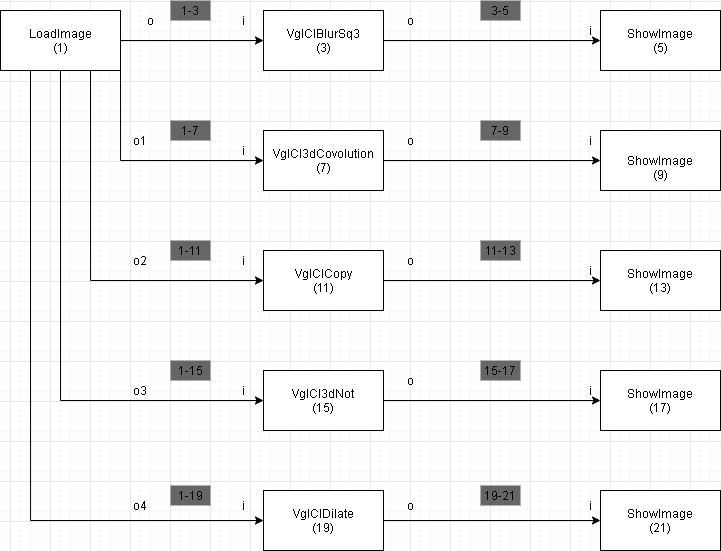

The diagram above was exported from draw.io. Its source (the exported page's mxGraphModel, read from the mxfile embedded in the PNG):
<mxGraphModel dx="973" dy="532" grid="1" gridSize="10" guides="1" tooltips="1" connect="1" arrows="1" fold="1" page="1" pageScale="1" pageWidth="827" pageHeight="1169" math="0" shadow="0">
  <root>
    <mxCell id="gvkWQrnBeUVj6uK4vI3e-0" />
    <mxCell id="gvkWQrnBeUVj6uK4vI3e-1" parent="gvkWQrnBeUVj6uK4vI3e-0" />
    <mxCell id="gvkWQrnBeUVj6uK4vI3e-14" style="edgeStyle=orthogonalEdgeStyle;rounded=0;orthogonalLoop=1;jettySize=auto;html=1;exitX=1;exitY=0.5;exitDx=0;exitDy=0;" edge="1" parent="gvkWQrnBeUVj6uK4vI3e-1" source="gvkWQrnBeUVj6uK4vI3e-2" target="gvkWQrnBeUVj6uK4vI3e-3">
      <mxGeometry relative="1" as="geometry" />
    </mxCell>
    <mxCell id="gvkWQrnBeUVj6uK4vI3e-20" style="edgeStyle=orthogonalEdgeStyle;rounded=0;orthogonalLoop=1;jettySize=auto;html=1;exitX=1;exitY=1;exitDx=0;exitDy=0;entryX=0;entryY=0.5;entryDx=0;entryDy=0;" edge="1" parent="gvkWQrnBeUVj6uK4vI3e-1" source="gvkWQrnBeUVj6uK4vI3e-2" target="gvkWQrnBeUVj6uK4vI3e-4">
      <mxGeometry relative="1" as="geometry" />
    </mxCell>
    <mxCell id="gvkWQrnBeUVj6uK4vI3e-21" style="edgeStyle=orthogonalEdgeStyle;rounded=0;orthogonalLoop=1;jettySize=auto;html=1;exitX=0.75;exitY=1;exitDx=0;exitDy=0;entryX=0;entryY=0.5;entryDx=0;entryDy=0;" edge="1" parent="gvkWQrnBeUVj6uK4vI3e-1" source="gvkWQrnBeUVj6uK4vI3e-2" target="gvkWQrnBeUVj6uK4vI3e-5">
      <mxGeometry relative="1" as="geometry" />
    </mxCell>
    <mxCell id="gvkWQrnBeUVj6uK4vI3e-22" style="edgeStyle=orthogonalEdgeStyle;rounded=0;orthogonalLoop=1;jettySize=auto;html=1;exitX=0.5;exitY=1;exitDx=0;exitDy=0;entryX=0;entryY=0.5;entryDx=0;entryDy=0;" edge="1" parent="gvkWQrnBeUVj6uK4vI3e-1" source="gvkWQrnBeUVj6uK4vI3e-2" target="gvkWQrnBeUVj6uK4vI3e-9">
      <mxGeometry relative="1" as="geometry" />
    </mxCell>
    <mxCell id="gvkWQrnBeUVj6uK4vI3e-23" style="edgeStyle=orthogonalEdgeStyle;rounded=0;orthogonalLoop=1;jettySize=auto;html=1;exitX=0.25;exitY=1;exitDx=0;exitDy=0;entryX=0;entryY=0.5;entryDx=0;entryDy=0;" edge="1" parent="gvkWQrnBeUVj6uK4vI3e-1" source="gvkWQrnBeUVj6uK4vI3e-2" target="gvkWQrnBeUVj6uK4vI3e-11">
      <mxGeometry relative="1" as="geometry" />
    </mxCell>
    <mxCell id="gvkWQrnBeUVj6uK4vI3e-2" value="LoadImage&lt;br&gt;(1)" style="rounded=0;whiteSpace=wrap;html=1;" vertex="1" parent="gvkWQrnBeUVj6uK4vI3e-1">
      <mxGeometry x="30" y="90" width="120" height="60" as="geometry" />
    </mxCell>
    <mxCell id="gvkWQrnBeUVj6uK4vI3e-15" style="edgeStyle=orthogonalEdgeStyle;rounded=0;orthogonalLoop=1;jettySize=auto;html=1;exitX=1;exitY=0.5;exitDx=0;exitDy=0;entryX=0;entryY=0.5;entryDx=0;entryDy=0;" edge="1" parent="gvkWQrnBeUVj6uK4vI3e-1" source="gvkWQrnBeUVj6uK4vI3e-3" target="gvkWQrnBeUVj6uK4vI3e-6">
      <mxGeometry relative="1" as="geometry" />
    </mxCell>
    <mxCell id="gvkWQrnBeUVj6uK4vI3e-3" value="VglClBlurSq3&lt;br&gt;(3)" style="rounded=0;whiteSpace=wrap;html=1;" vertex="1" parent="gvkWQrnBeUVj6uK4vI3e-1">
      <mxGeometry x="293" y="90" width="120" height="60" as="geometry" />
    </mxCell>
    <mxCell id="gvkWQrnBeUVj6uK4vI3e-16" style="edgeStyle=orthogonalEdgeStyle;rounded=0;orthogonalLoop=1;jettySize=auto;html=1;exitX=1;exitY=0.5;exitDx=0;exitDy=0;entryX=0;entryY=0.5;entryDx=0;entryDy=0;" edge="1" parent="gvkWQrnBeUVj6uK4vI3e-1" source="gvkWQrnBeUVj6uK4vI3e-4" target="gvkWQrnBeUVj6uK4vI3e-7">
      <mxGeometry relative="1" as="geometry" />
    </mxCell>
    <mxCell id="gvkWQrnBeUVj6uK4vI3e-4" value="VglCl3dCovolution&lt;br&gt;(7)" style="rounded=0;whiteSpace=wrap;html=1;" vertex="1" parent="gvkWQrnBeUVj6uK4vI3e-1">
      <mxGeometry x="293" y="210" width="120" height="60" as="geometry" />
    </mxCell>
    <mxCell id="gvkWQrnBeUVj6uK4vI3e-17" style="edgeStyle=orthogonalEdgeStyle;rounded=0;orthogonalLoop=1;jettySize=auto;html=1;exitX=1;exitY=0.5;exitDx=0;exitDy=0;entryX=0;entryY=0.5;entryDx=0;entryDy=0;" edge="1" parent="gvkWQrnBeUVj6uK4vI3e-1" source="gvkWQrnBeUVj6uK4vI3e-5" target="gvkWQrnBeUVj6uK4vI3e-8">
      <mxGeometry relative="1" as="geometry" />
    </mxCell>
    <mxCell id="gvkWQrnBeUVj6uK4vI3e-5" value="VglClCopy&lt;br&gt;(11)" style="rounded=0;whiteSpace=wrap;html=1;" vertex="1" parent="gvkWQrnBeUVj6uK4vI3e-1">
      <mxGeometry x="293" y="330" width="120" height="60" as="geometry" />
    </mxCell>
    <mxCell id="gvkWQrnBeUVj6uK4vI3e-6" value="ShowImage&lt;br&gt;(5)" style="rounded=0;whiteSpace=wrap;html=1;" vertex="1" parent="gvkWQrnBeUVj6uK4vI3e-1">
      <mxGeometry x="630" y="90" width="120" height="60" as="geometry" />
    </mxCell>
    <mxCell id="gvkWQrnBeUVj6uK4vI3e-7" value="&lt;br&gt;ShowImage&lt;br&gt;(9)" style="rounded=0;whiteSpace=wrap;html=1;" vertex="1" parent="gvkWQrnBeUVj6uK4vI3e-1">
      <mxGeometry x="630" y="210" width="120" height="60" as="geometry" />
    </mxCell>
    <mxCell id="gvkWQrnBeUVj6uK4vI3e-8" value="ShowImage&lt;br&gt;(13)" style="rounded=0;whiteSpace=wrap;html=1;" vertex="1" parent="gvkWQrnBeUVj6uK4vI3e-1">
      <mxGeometry x="630" y="330" width="120" height="60" as="geometry" />
    </mxCell>
    <mxCell id="gvkWQrnBeUVj6uK4vI3e-18" style="edgeStyle=orthogonalEdgeStyle;rounded=0;orthogonalLoop=1;jettySize=auto;html=1;exitX=1;exitY=0.5;exitDx=0;exitDy=0;entryX=0;entryY=0.5;entryDx=0;entryDy=0;" edge="1" parent="gvkWQrnBeUVj6uK4vI3e-1" source="gvkWQrnBeUVj6uK4vI3e-9" target="gvkWQrnBeUVj6uK4vI3e-10">
      <mxGeometry relative="1" as="geometry" />
    </mxCell>
    <mxCell id="gvkWQrnBeUVj6uK4vI3e-9" value="VglCl3dNot&lt;br&gt;(15)" style="rounded=0;whiteSpace=wrap;html=1;" vertex="1" parent="gvkWQrnBeUVj6uK4vI3e-1">
      <mxGeometry x="293" y="450" width="120" height="60" as="geometry" />
    </mxCell>
    <mxCell id="gvkWQrnBeUVj6uK4vI3e-10" value="ShowImage&lt;br&gt;(17)" style="rounded=0;whiteSpace=wrap;html=1;" vertex="1" parent="gvkWQrnBeUVj6uK4vI3e-1">
      <mxGeometry x="630" y="450" width="120" height="60" as="geometry" />
    </mxCell>
    <mxCell id="gvkWQrnBeUVj6uK4vI3e-19" style="edgeStyle=orthogonalEdgeStyle;rounded=0;orthogonalLoop=1;jettySize=auto;html=1;exitX=1;exitY=0.5;exitDx=0;exitDy=0;" edge="1" parent="gvkWQrnBeUVj6uK4vI3e-1" source="gvkWQrnBeUVj6uK4vI3e-11" target="gvkWQrnBeUVj6uK4vI3e-12">
      <mxGeometry relative="1" as="geometry" />
    </mxCell>
    <mxCell id="gvkWQrnBeUVj6uK4vI3e-11" value="VglClDilate&lt;br&gt;(19)" style="rounded=0;whiteSpace=wrap;html=1;" vertex="1" parent="gvkWQrnBeUVj6uK4vI3e-1">
      <mxGeometry x="293" y="570" width="120" height="60" as="geometry" />
    </mxCell>
    <mxCell id="gvkWQrnBeUVj6uK4vI3e-12" value="ShowImage&lt;br&gt;(21)" style="rounded=0;whiteSpace=wrap;html=1;" vertex="1" parent="gvkWQrnBeUVj6uK4vI3e-1">
      <mxGeometry x="630" y="570" width="120" height="60" as="geometry" />
    </mxCell>
    <mxCell id="iu7OuTtpdoO6ZiETRCmf-0" value="o" style="text;html=1;strokeColor=none;fillColor=none;align=center;verticalAlign=middle;whiteSpace=wrap;rounded=0;" vertex="1" parent="gvkWQrnBeUVj6uK4vI3e-1">
      <mxGeometry x="160" y="90" width="40" height="20" as="geometry" />
    </mxCell>
    <mxCell id="Srt7nj5z2r929SgKjQeo-0" value="i" style="text;html=1;strokeColor=none;fillColor=none;align=center;verticalAlign=middle;whiteSpace=wrap;rounded=0;" vertex="1" parent="gvkWQrnBeUVj6uK4vI3e-1">
      <mxGeometry x="253" y="90" width="40" height="20" as="geometry" />
    </mxCell>
    <mxCell id="Srt7nj5z2r929SgKjQeo-1" value="o1" style="text;html=1;strokeColor=none;fillColor=none;align=center;verticalAlign=middle;whiteSpace=wrap;rounded=0;" vertex="1" parent="gvkWQrnBeUVj6uK4vI3e-1">
      <mxGeometry x="150" y="210" width="40" height="20" as="geometry" />
    </mxCell>
    <mxCell id="Srt7nj5z2r929SgKjQeo-2" value="o2" style="text;html=1;strokeColor=none;fillColor=none;align=center;verticalAlign=middle;whiteSpace=wrap;rounded=0;" vertex="1" parent="gvkWQrnBeUVj6uK4vI3e-1">
      <mxGeometry x="150" y="330" width="40" height="20" as="geometry" />
    </mxCell>
    <mxCell id="Srt7nj5z2r929SgKjQeo-3" value="o3" style="text;html=1;strokeColor=none;fillColor=none;align=center;verticalAlign=middle;whiteSpace=wrap;rounded=0;" vertex="1" parent="gvkWQrnBeUVj6uK4vI3e-1">
      <mxGeometry x="150" y="460" width="40" height="20" as="geometry" />
    </mxCell>
    <mxCell id="Srt7nj5z2r929SgKjQeo-4" value="o4" style="text;html=1;strokeColor=none;fillColor=none;align=center;verticalAlign=middle;whiteSpace=wrap;rounded=0;" vertex="1" parent="gvkWQrnBeUVj6uK4vI3e-1">
      <mxGeometry x="150" y="575" width="40" height="20" as="geometry" />
    </mxCell>
    <mxCell id="Srt7nj5z2r929SgKjQeo-5" value="o" style="text;html=1;strokeColor=none;fillColor=none;align=center;verticalAlign=middle;whiteSpace=wrap;rounded=0;" vertex="1" parent="gvkWQrnBeUVj6uK4vI3e-1">
      <mxGeometry x="420" y="90" width="40" height="20" as="geometry" />
    </mxCell>
    <mxCell id="Srt7nj5z2r929SgKjQeo-6" value="o" style="text;html=1;strokeColor=none;fillColor=none;align=center;verticalAlign=middle;whiteSpace=wrap;rounded=0;" vertex="1" parent="gvkWQrnBeUVj6uK4vI3e-1">
      <mxGeometry x="420" y="210" width="40" height="20" as="geometry" />
    </mxCell>
    <mxCell id="Srt7nj5z2r929SgKjQeo-7" value="o" style="text;html=1;strokeColor=none;fillColor=none;align=center;verticalAlign=middle;whiteSpace=wrap;rounded=0;" vertex="1" parent="gvkWQrnBeUVj6uK4vI3e-1">
      <mxGeometry x="420" y="330" width="40" height="20" as="geometry" />
    </mxCell>
    <mxCell id="Srt7nj5z2r929SgKjQeo-8" value="o" style="text;html=1;strokeColor=none;fillColor=none;align=center;verticalAlign=middle;whiteSpace=wrap;rounded=0;" vertex="1" parent="gvkWQrnBeUVj6uK4vI3e-1">
      <mxGeometry x="420" y="450" width="40" height="20" as="geometry" />
    </mxCell>
    <mxCell id="Srt7nj5z2r929SgKjQeo-9" value="o" style="text;html=1;strokeColor=none;fillColor=none;align=center;verticalAlign=middle;whiteSpace=wrap;rounded=0;" vertex="1" parent="gvkWQrnBeUVj6uK4vI3e-1">
      <mxGeometry x="420" y="575" width="40" height="20" as="geometry" />
    </mxCell>
    <mxCell id="Srt7nj5z2r929SgKjQeo-10" value="i" style="text;html=1;strokeColor=none;fillColor=none;align=center;verticalAlign=middle;whiteSpace=wrap;rounded=0;" vertex="1" parent="gvkWQrnBeUVj6uK4vI3e-1">
      <mxGeometry x="253" y="220" width="40" height="20" as="geometry" />
    </mxCell>
    <mxCell id="Srt7nj5z2r929SgKjQeo-11" value="i" style="text;html=1;strokeColor=none;fillColor=none;align=center;verticalAlign=middle;whiteSpace=wrap;rounded=0;" vertex="1" parent="gvkWQrnBeUVj6uK4vI3e-1">
      <mxGeometry x="253" y="330" width="40" height="20" as="geometry" />
    </mxCell>
    <mxCell id="Srt7nj5z2r929SgKjQeo-12" value="i" style="text;html=1;strokeColor=none;fillColor=none;align=center;verticalAlign=middle;whiteSpace=wrap;rounded=0;" vertex="1" parent="gvkWQrnBeUVj6uK4vI3e-1">
      <mxGeometry x="253" y="460" width="40" height="20" as="geometry" />
    </mxCell>
    <mxCell id="Srt7nj5z2r929SgKjQeo-13" value="i" style="text;html=1;strokeColor=none;fillColor=none;align=center;verticalAlign=middle;whiteSpace=wrap;rounded=0;" vertex="1" parent="gvkWQrnBeUVj6uK4vI3e-1">
      <mxGeometry x="253" y="575" width="40" height="20" as="geometry" />
    </mxCell>
    <mxCell id="Srt7nj5z2r929SgKjQeo-14" value="i" style="text;html=1;strokeColor=none;fillColor=none;align=center;verticalAlign=middle;whiteSpace=wrap;rounded=0;" vertex="1" parent="gvkWQrnBeUVj6uK4vI3e-1">
      <mxGeometry x="600" y="575" width="40" height="20" as="geometry" />
    </mxCell>
    <mxCell id="Srt7nj5z2r929SgKjQeo-15" value="i" style="text;html=1;strokeColor=none;fillColor=none;align=center;verticalAlign=middle;whiteSpace=wrap;rounded=0;" vertex="1" parent="gvkWQrnBeUVj6uK4vI3e-1">
      <mxGeometry x="600" y="460" width="40" height="20" as="geometry" />
    </mxCell>
    <mxCell id="Srt7nj5z2r929SgKjQeo-17" value="i" style="text;html=1;strokeColor=none;fillColor=none;align=center;verticalAlign=middle;whiteSpace=wrap;rounded=0;" vertex="1" parent="gvkWQrnBeUVj6uK4vI3e-1">
      <mxGeometry x="600" y="340" width="40" height="20" as="geometry" />
    </mxCell>
    <mxCell id="Srt7nj5z2r929SgKjQeo-18" value="i" style="text;html=1;strokeColor=none;fillColor=none;align=center;verticalAlign=middle;whiteSpace=wrap;rounded=0;" vertex="1" parent="gvkWQrnBeUVj6uK4vI3e-1">
      <mxGeometry x="600" y="210" width="40" height="20" as="geometry" />
    </mxCell>
    <mxCell id="Srt7nj5z2r929SgKjQeo-19" value="i" style="text;html=1;strokeColor=none;fillColor=none;align=center;verticalAlign=middle;whiteSpace=wrap;rounded=0;" vertex="1" parent="gvkWQrnBeUVj6uK4vI3e-1">
      <mxGeometry x="600" y="100" width="40" height="20" as="geometry" />
    </mxCell>
    <mxCell id="Srt7nj5z2r929SgKjQeo-20" value="1-3" style="text;html=1;strokeColor=none;fillColor=none;align=center;verticalAlign=middle;whiteSpace=wrap;rounded=0;" vertex="1" parent="gvkWQrnBeUVj6uK4vI3e-1">
      <mxGeometry x="200" y="80" width="40" height="20" as="geometry" />
    </mxCell>
    <mxCell id="Srt7nj5z2r929SgKjQeo-21" value="1-7" style="text;html=1;strokeColor=none;align=center;verticalAlign=middle;whiteSpace=wrap;rounded=0;fillColor=#666666;" vertex="1" parent="gvkWQrnBeUVj6uK4vI3e-1">
      <mxGeometry x="200" y="200" width="40" height="20" as="geometry" />
    </mxCell>
    <mxCell id="Srt7nj5z2r929SgKjQeo-22" value="1-11" style="text;html=1;strokeColor=none;align=center;verticalAlign=middle;whiteSpace=wrap;rounded=0;fillColor=#666666;" vertex="1" parent="gvkWQrnBeUVj6uK4vI3e-1">
      <mxGeometry x="200" y="320" width="40" height="20" as="geometry" />
    </mxCell>
    <mxCell id="Srt7nj5z2r929SgKjQeo-23" value="1-15&lt;span style=&quot;color: rgba(0 , 0 , 0 , 0) ; font-family: monospace ; font-size: 0px&quot;&gt;%3CmxGraphModel%3E%3Croot%3E%3CmxCell%20id%3D%220%22%2F%3E%3CmxCell%20id%3D%221%22%20parent%3D%220%22%2F%3E%3CmxCell%20id%3D%222%22%20value%3D%221-11%22%20style%3D%22text%3Bhtml%3D1%3BstrokeColor%3Dnone%3BfillColor%3Dnone%3Balign%3Dcenter%3BverticalAlign%3Dmiddle%3BwhiteSpace%3Dwrap%3Brounded%3D0%3B%22%20vertex%3D%221%22%20parent%3D%221%22%3E%3CmxGeometry%20x%3D%22200%22%20y%3D%22330%22%20width%3D%2240%22%20height%3D%2220%22%20as%3D%22geometry%22%2F%3E%3C%2FmxCell%3E%3C%2Froot%3E%3C%2FmxGraphModel%3E&lt;/span&gt;&lt;span style=&quot;color: rgba(0 , 0 , 0 , 0) ; font-family: monospace ; font-size: 0px&quot;&gt;%3CmxGraphModel%3E%3Croot%3E%3CmxCell%20id%3D%220%22%2F%3E%3CmxCell%20id%3D%221%22%20parent%3D%220%22%2F%3E%3CmxCell%20id%3D%222%22%20value%3D%221-11%22%20style%3D%22text%3Bhtml%3D1%3BstrokeColor%3Dnone%3BfillColor%3Dnone%3Balign%3Dcenter%3BverticalAlign%3Dmiddle%3BwhiteSpace%3Dwrap%3Brounded%3D0%3B%22%20vertex%3D%221%22%20parent%3D%221%22%3E%3CmxGeometry%20x%3D%22200%22%20y%3D%22330%22%20width%3D%2240%22%20height%3D%2220%22%20as%3D%22geometry%22%2F%3E%3C%2FmxCell%3E%3C%2Froot%3E%3C%2FmxGraphModel%3E&lt;/span&gt;" style="text;html=1;strokeColor=none;align=center;verticalAlign=middle;whiteSpace=wrap;rounded=0;fillColor=#666666;" vertex="1" parent="gvkWQrnBeUVj6uK4vI3e-1">
      <mxGeometry x="200" y="440" width="40" height="20" as="geometry" />
    </mxCell>
    <mxCell id="Srt7nj5z2r929SgKjQeo-24" value="1-19" style="text;html=1;strokeColor=none;align=center;verticalAlign=middle;whiteSpace=wrap;rounded=0;fillColor=#666666;" vertex="1" parent="gvkWQrnBeUVj6uK4vI3e-1">
      <mxGeometry x="200" y="565" width="40" height="20" as="geometry" />
    </mxCell>
    <mxCell id="Srt7nj5z2r929SgKjQeo-27" value="3-5" style="text;html=1;strokeColor=none;fillColor=none;align=center;verticalAlign=middle;whiteSpace=wrap;rounded=0;" vertex="1" parent="gvkWQrnBeUVj6uK4vI3e-1">
      <mxGeometry x="510" y="80" width="40" height="20" as="geometry" />
    </mxCell>
    <mxCell id="Srt7nj5z2r929SgKjQeo-28" value="7-9&lt;span style=&quot;color: rgba(0 , 0 , 0 , 0) ; font-family: monospace ; font-size: 0px&quot;&gt;%3CmxGraphModel%3E%3Croot%3E%3CmxCell%20id%3D%220%22%2F%3E%3CmxCell%20id%3D%221%22%20parent%3D%220%22%2F%3E%3CmxCell%20id%3D%222%22%20value%3D%223-5%22%20style%3D%22text%3Bhtml%3D1%3BstrokeColor%3Dnone%3BfillColor%3Dnone%3Balign%3Dcenter%3BverticalAlign%3Dmiddle%3BwhiteSpace%3Dwrap%3Brounded%3D0%3B%22%20vertex%3D%221%22%20parent%3D%221%22%3E%3CmxGeometry%20x%3D%22510%22%20y%3D%2280%22%20width%3D%2240%22%20height%3D%2220%22%20as%3D%22geometry%22%2F%3E%3C%2FmxCell%3E%3C%2Froot%3E%3C%2FmxGraphModel%3E&lt;/span&gt;" style="text;html=1;strokeColor=none;align=center;verticalAlign=middle;whiteSpace=wrap;rounded=0;fillColor=#666666;" vertex="1" parent="gvkWQrnBeUVj6uK4vI3e-1">
      <mxGeometry x="510" y="200" width="40" height="20" as="geometry" />
    </mxCell>
    <mxCell id="Srt7nj5z2r929SgKjQeo-29" value="11-13" style="text;html=1;strokeColor=none;align=center;verticalAlign=middle;whiteSpace=wrap;rounded=0;fillColor=#666666;" vertex="1" parent="gvkWQrnBeUVj6uK4vI3e-1">
      <mxGeometry x="510" y="320" width="40" height="20" as="geometry" />
    </mxCell>
    <mxCell id="Srt7nj5z2r929SgKjQeo-30" value="15-17" style="text;html=1;strokeColor=none;align=center;verticalAlign=middle;whiteSpace=wrap;rounded=0;fillColor=#666666;" vertex="1" parent="gvkWQrnBeUVj6uK4vI3e-1">
      <mxGeometry x="510" y="440" width="40" height="20" as="geometry" />
    </mxCell>
    <mxCell id="Srt7nj5z2r929SgKjQeo-31" value="19-21" style="text;html=1;strokeColor=none;align=center;verticalAlign=middle;whiteSpace=wrap;rounded=0;fillColor=#666666;" vertex="1" parent="gvkWQrnBeUVj6uK4vI3e-1">
      <mxGeometry x="510" y="565" width="40" height="20" as="geometry" />
    </mxCell>
    <mxCell id="Srt7nj5z2r929SgKjQeo-33" value="1-3" style="text;html=1;strokeColor=none;align=center;verticalAlign=middle;whiteSpace=wrap;rounded=0;fillColor=#666666;" vertex="1" parent="gvkWQrnBeUVj6uK4vI3e-1">
      <mxGeometry x="200" y="80" width="40" height="20" as="geometry" />
    </mxCell>
    <mxCell id="Srt7nj5z2r929SgKjQeo-34" value="3-5" style="text;html=1;strokeColor=none;align=center;verticalAlign=middle;whiteSpace=wrap;rounded=0;fillColor=#666666;" vertex="1" parent="gvkWQrnBeUVj6uK4vI3e-1">
      <mxGeometry x="510" y="80" width="40" height="20" as="geometry" />
    </mxCell>
  </root>
</mxGraphModel>